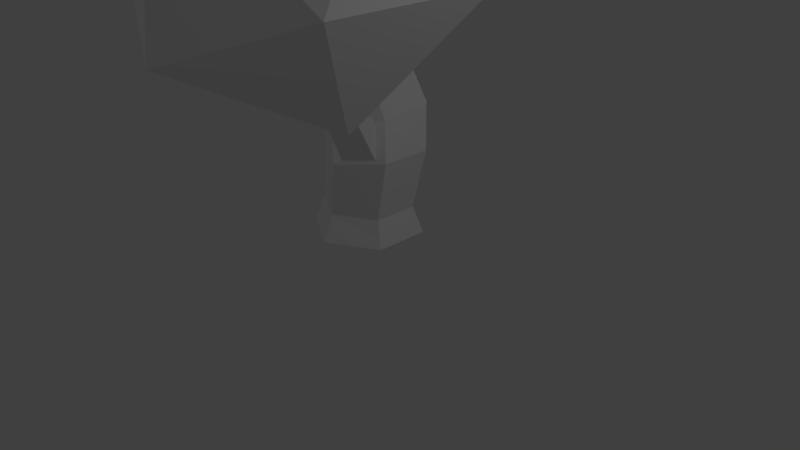 # Source: tree5.blend  (saved by Blender 2.78.0; exported with 4.5.12 LTS)
import bpy
from mathutils import Matrix  # noqa: F401  (used for matrix-valued properties, if any)

bpy.ops.wm.read_factory_settings(use_empty=True)
scene = bpy.context.scene
scene.name = 'Scene'

# ---- collections
col_collection_1 = bpy.data.collections.new('Collection 1'); scene.collection.children.link(col_collection_1)

# ---- world
world_world = bpy.data.worlds.new('World'); scene.world = world_world
world_world.color = (0.05088, 0.05088, 0.05088)
world_world.use_sun_shadow = False
world_world.sun_shadow_jitter_overblur = 0.0
world_world.cycles.sampling_method = 'MANUAL'

# ---- cameras
cam_camera = bpy.data.cameras.new('Camera')
cam_camera.clip_end = 100.0
cam_camera.lens = 35.0
cam_camera.sensor_width = 32.0
cam_camera.sensor_height = 18.0
cam_camera.ortho_scale = 7.314
cam_camera.dof.focus_distance = 0.0
cam_camera.dof.aperture_fstop = 128.0

# ---- lights
light_lamp_003 = bpy.data.lights.new('Lamp.003', 'POINT')
light_lamp_003.transmission_factor = 0.0
light_lamp_003.cutoff_distance = 30.0
light_lamp_003.use_shadow = False
light_lamp_003.energy = 100.0
light_lamp_003.shadow_buffer_clip_start = 1.001
light_lamp_003.shadow_soft_size = 0.1
light_lamp_003.shadow_maximum_resolution = 0.006
light_lamp_003.use_absolute_resolution = True
light_lamp_002 = bpy.data.lights.new('Lamp.002', 'POINT')
light_lamp_002.transmission_factor = 0.0
light_lamp_002.cutoff_distance = 30.0
light_lamp_002.energy = 100.0
light_lamp_002.shadow_buffer_clip_start = 1.001
light_lamp_002.shadow_soft_size = 0.1
light_lamp_002.shadow_maximum_resolution = 0.006
light_lamp_002.use_absolute_resolution = True
light_lamp_001 = bpy.data.lights.new('Lamp.001', 'POINT')
light_lamp_001.transmission_factor = 0.0
light_lamp_001.cutoff_distance = 30.0
light_lamp_001.energy = 100.0
light_lamp_001.shadow_buffer_clip_start = 1.001
light_lamp_001.shadow_soft_size = 0.1
light_lamp_001.shadow_maximum_resolution = 0.006
light_lamp_001.use_absolute_resolution = True
light_lamp = bpy.data.lights.new('Lamp', 'POINT')
light_lamp.transmission_factor = 0.0
light_lamp.cutoff_distance = 30.0
light_lamp.use_shadow = False
light_lamp.energy = 100.0
light_lamp.shadow_buffer_clip_start = 1.001
light_lamp.shadow_soft_size = 0.1
light_lamp.shadow_maximum_resolution = 0.006
light_lamp.use_absolute_resolution = True

# ---- meshes
me_icosphere_003 = bpy.data.meshes.new('Icosphere.003')
me_icosphere_003.from_pydata([(0.6157, 0.0, -1.733), (1.529, -0.9668, -0.3294), (-0.2036, -1.564, -0.9451), (-1.275, 0.0, -1.326), (-0.2036, 1.564, -0.9451), (1.529, 0.9668, -0.3294), (0.2036, -1.564, 0.9451), (-1.529, -0.9668, 0.3294), (-1.529, 0.9668, 0.3294), (0.2036, 1.564, 0.9451), (1.275, 0.0, 1.326), (-0.6157, 0.0, 1.733)], [], [(0, 1, 2), (1, 0, 5), (0, 2, 3), (0, 3, 4), (0, 4, 5), (1, 5, 10), (2, 1, 6), (3, 2, 7), (4, 3, 8), (5, 4, 9), (1, 10, 6), (2, 6, 7), (3, 7, 8), (4, 8, 9), (5, 9, 10), (6, 10, 11), (7, 6, 11), (8, 7, 11), (9, 8, 11), (10, 9, 11)])
me_icosphere_003.use_remesh_preserve_volume = False
me_icosphere_003.use_remesh_preserve_attributes = False
me_icosphere_003.use_mirror_vertex_groups = False
me_icosphere_003.update()
me_icosphere_002 = bpy.data.meshes.new('Icosphere.002')
me_icosphere_002.from_pydata([(0.3271, 0.0, -0.9204), (0.8123, -0.5135, -0.175), (-0.1081, -0.8309, -0.502), (-0.6769, 0.0, -0.7041), (-0.1081, 0.8309, -0.502), (0.8123, 0.5135, -0.175), (0.1081, -0.8309, 0.502), (-0.8123, -0.5135, 0.175), (-0.8123, 0.5135, 0.175), (0.1081, 0.8309, 0.502), (0.6769, 0.0, 0.7041), (-0.3271, 0.0, 0.9204)], [], [(0, 1, 2), (1, 0, 5), (0, 2, 3), (0, 3, 4), (0, 4, 5), (1, 5, 10), (2, 1, 6), (3, 2, 7), (4, 3, 8), (5, 4, 9), (1, 10, 6), (2, 6, 7), (3, 7, 8), (4, 8, 9), (5, 9, 10), (6, 10, 11), (7, 6, 11), (8, 7, 11), (9, 8, 11), (10, 9, 11)])
me_icosphere_002.use_remesh_preserve_volume = False
me_icosphere_002.use_remesh_preserve_attributes = False
me_icosphere_002.use_mirror_vertex_groups = False
me_icosphere_002.update()
me_icosphere_001 = bpy.data.meshes.new('Icosphere.001')
me_icosphere_001.from_pydata([(0.0, 0.0, -1.0), (0.7236, -0.5257, -0.4472), (-0.2764, -0.8506, -0.4472), (-0.8944, 0.0, -0.4472), (-0.2764, 0.8506, -0.4472), (0.7236, 0.5257, -0.4472), (0.2764, -0.8506, 0.4472), (-0.7236, -0.5257, 0.4472), (-0.7236, 0.5257, 0.4472), (0.2764, 0.8506, 0.4472), (0.8944, 0.0, 0.4472), (0.0, 0.0, 1.0)], [], [(0, 1, 2), (1, 0, 5), (0, 2, 3), (0, 3, 4), (0, 4, 5), (1, 5, 10), (2, 1, 6), (3, 2, 7), (4, 3, 8), (5, 4, 9), (1, 10, 6), (2, 6, 7), (3, 7, 8), (4, 8, 9), (5, 9, 10), (6, 10, 11), (7, 6, 11), (8, 7, 11), (9, 8, 11), (10, 9, 11)])
me_icosphere_001.use_remesh_preserve_volume = False
me_icosphere_001.use_remesh_preserve_attributes = False
me_icosphere_001.use_mirror_vertex_groups = False
me_icosphere_001.update()
me_icosphere = bpy.data.meshes.new('Icosphere')
me_icosphere.from_pydata([], [], [])
me_icosphere.use_remesh_preserve_volume = False
me_icosphere.use_remesh_preserve_attributes = False
me_icosphere.use_mirror_vertex_groups = False
me_icosphere.update()
me_cylinder = bpy.data.meshes.new('Cylinder')
me_cylinder.from_pydata([(-1.105e-08, 0.5793, 0.3423), (0.1284, 0.6379, 1.048), (0.5017, 0.2896, 0.3423), (0.6828, 0.3218, 1.126), (0.5017, -0.2896, 0.3423), (0.5622, -0.3704, 1.148), (-6.169e-08, -0.5793, 0.3423), (0.2154, -0.5783, 1.107), (-0.5017, -0.2896, 0.3423), (-0.4163, -0.3163, 0.9727), (-0.5017, 0.2896, 0.3423), (-0.4163, 0.3163, 0.9727), (-6.337e-09, 0.7114, 0.01046), (0.6161, 0.3557, 0.01046), (0.6161, -0.3557, 0.01046), (-6.853e-08, -0.7114, 0.01046), (-0.6161, -0.3557, 0.01046), (-0.6161, 0.3557, 0.01046), (0.5574, 0.4459, 1.669), (-0.2954, 0.7103, 1.715), (0.4695, -0.2746, 1.524), (0.1066, -0.4711, 1.468), (-0.567, -0.1952, 1.492), (-0.625, 0.5876, 1.769), (0.1769, 0.4351, 2.247), (-0.3269, 0.8087, 2.068), (0.1689, -0.1778, 2.174), (-0.364, -0.4751, 2.142), (-0.8909, -0.1691, 2.21), (-0.6257, 0.6619, 2.162), (0.005673, 0.0718, 3.177), (-0.4042, 0.3157, 3.166), (-0.000274, -0.4061, 3.185), (-0.4166, -0.6386, 3.212), (-0.8252, -0.3931, 3.214), (-0.82, 0.08327, 3.196), (0.2292, 0.191, 4.095), (-0.1913, 0.4404, 4.121), (0.2231, -0.2983, 4.083), (-0.2034, -0.5382, 4.096), (-0.6237, -0.2888, 4.122), (-0.6177, 0.2005, 4.134), (-0.06194, 0.02724, 4.829), (0.09522, 0.1156, 4.699), (-0.1932, 0.2867, 4.717), (-0.1954, 0.1064, 4.837), (-0.06387, -0.1281, 4.825), (0.09106, -0.22, 4.691), (-0.1992, -0.2042, 4.83), (-0.2015, -0.3846, 4.7), (-0.3327, -0.1251, 4.838), (-0.4898, -0.2135, 4.718), (-0.3308, 0.03026, 4.842), (-0.4857, 0.1222, 4.726), (0.1284, -0.6379, 1.048), (0.6828, -0.3218, 1.126), (-0.01068, -0.5196, 1.492), (0.5522, -0.2055, 1.58), (0.4213, -0.9866, 1.786), (0.7225, -0.8104, 1.824), (0.3007, -0.8296, 2.023), (0.6048, -0.6663, 2.076), (-0.01088, 0.7755, 1.668), (-0.5722, 0.4485, 1.578), (-0.3541, 0.7476, 2.313), (-0.8882, 0.4414, 2.291), (-0.53, 1.288, 2.161), (-0.8074, 1.2, 2.233), (-0.4932, 1.22, 2.418), (-0.7364, 1.098, 2.482), (0.5549, -1.14, 2.666), (0.5389, -1.173, 2.619), (0.7016, -1.081, 2.642), (0.6572, -1.084, 2.683), (0.4592, -1.045, 2.648), (0.5106, -1.068, 2.684), (0.6102, -1.014, 2.703), (0.6196, -0.9578, 2.68), (-0.6207, 1.475, 2.797), (-0.5968, 1.495, 2.733), (-0.7735, 1.439, 2.788), (-0.7296, 1.437, 2.826), (-0.554, 1.385, 2.822), (-0.596, 1.409, 2.844), (-0.6936, 1.365, 2.87), (-0.7118, 1.309, 2.858)], [], [(0, 1, 3, 2), (2, 3, 55, 4), (4, 55, 54, 6), (6, 54, 9, 8), (55, 3, 18, 57), (8, 9, 11, 10), (10, 11, 1, 0), (10, 0, 12, 17), (12, 13, 14, 15, 16, 17), (6, 8, 16, 15), (2, 4, 14, 13), (8, 10, 17, 16), (0, 2, 13, 12), (4, 6, 15, 14), (63, 22, 28, 65), (11, 9, 22, 63), (3, 1, 62, 18), (5, 20, 61, 59), (1, 11, 63, 62), (9, 54, 56, 22), (64, 65, 35, 31), (56, 57, 26, 27), (18, 62, 64, 24), (19, 23, 67, 66), (22, 56, 27, 28), (57, 18, 24, 26), (35, 34, 40, 41), (28, 27, 33, 34), (26, 24, 30, 32), (65, 28, 34, 35), (27, 26, 32, 33), (24, 64, 31, 30), (39, 38, 47, 49), (33, 32, 38, 39), (30, 31, 37, 36), (31, 35, 41, 37), (34, 33, 39, 40), (32, 30, 36, 38), (38, 36, 43, 47), (41, 40, 51, 53), (36, 37, 44, 43), (40, 39, 49, 51), (37, 41, 53, 44), (43, 44, 45, 42), (47, 43, 42, 46), (49, 47, 46, 48), (51, 49, 48, 50), (53, 51, 50, 52), (44, 53, 52, 45), (42, 45, 52, 50, 48, 46), (5, 7, 54, 55), (21, 20, 57, 56), (20, 5, 55, 57), (7, 21, 56, 54), (58, 59, 72, 71), (7, 5, 59, 58), (21, 7, 58, 60), (20, 21, 60, 61), (60, 58, 71, 74), (78, 81, 84, 83), (61, 60, 74, 77), (59, 61, 77, 72), (23, 19, 62, 63), (25, 29, 65, 64), (29, 23, 63, 65), (19, 25, 64, 62), (66, 67, 80, 79), (25, 19, 66, 68), (29, 25, 68, 69), (23, 29, 69, 67), (68, 66, 79, 82), (69, 68, 82, 85), (67, 69, 85, 80), (71, 72, 73, 70), (75, 76, 77, 74), (76, 73, 72, 77), (74, 71, 70, 75), (79, 80, 81, 78), (83, 84, 85, 82), (84, 81, 80, 85), (78, 83, 82, 79), (70, 73, 76, 75)])
me_cylinder.use_remesh_preserve_volume = False
me_cylinder.use_remesh_preserve_attributes = False
me_cylinder.use_mirror_vertex_groups = False
me_cylinder.update()

# ---- objects
ob_icosphere_003 = bpy.data.objects.new('Icosphere.003', me_icosphere_003)
ob_icosphere_002 = bpy.data.objects.new('Icosphere.002', me_icosphere_002)
ob_icosphere_001 = bpy.data.objects.new('Icosphere.001', me_icosphere_001)
ob_icosphere = bpy.data.objects.new('Icosphere', me_icosphere)
ob_cylinder = bpy.data.objects.new('Cylinder', me_cylinder)
ob_lamp_003 = bpy.data.objects.new('Lamp.003', light_lamp_003)
ob_lamp_002 = bpy.data.objects.new('Lamp.002', light_lamp_002)
ob_lamp_001 = bpy.data.objects.new('Lamp.001', light_lamp_001)
ob_lamp = bpy.data.objects.new('Lamp', light_lamp)
ob_camera = bpy.data.objects.new('Camera', cam_camera)

# ---- transforms, parenting, visibility, modifiers, constraints
ob_icosphere_003.location = (0.6778, -1.378, 3.685)
ob_icosphere_003.scale = (1.024, 1.024, 1.024)
ob_icosphere_003.lineart.crease_threshold = 0.0
ob_icosphere_002.location = (-0.7664, 1.91, 3.61)
ob_icosphere_002.scale = (1.217, 1.217, 1.217)
ob_icosphere_002.lineart.crease_threshold = 0.0
ob_icosphere_001.location = (-0.2666, -0.03512, 5.072)
ob_icosphere_001.rotation_euler = (0.0, -0.3414, 0.0)
ob_icosphere_001.scale = (2.583, 2.583, 2.583)
ob_icosphere_001.lineart.crease_threshold = 0.0
ob_icosphere.location = (-0.5188, -0.2094, 4.878)
ob_icosphere.scale = (2.524, 2.524, 2.524)
ob_icosphere.lineart.crease_threshold = 0.0
ob_cylinder.location = (0.0, 0.0, 0.0)
ob_cylinder.lineart.crease_threshold = 0.0
ob_lamp_003.location = (10.02, -11.75, 7.035)
ob_lamp_003.rotation_euler = (0.6503, 0.05522, 1.866)
ob_lamp_003.lock_rotations_4d = False
ob_lamp_003.empty_display_type = 'ARROWS'
ob_lamp_003.color = (0.0, 0.0, 0.0, 0.0)
ob_lamp_003.lineart.crease_threshold = 0.0
ob_lamp_002.location = (-7.416, 6.566, -0.1908)
ob_lamp_002.rotation_euler = (0.6503, 0.05522, 1.866)
ob_lamp_002.lock_rotations_4d = False
ob_lamp_002.empty_display_type = 'ARROWS'
ob_lamp_002.color = (0.0, 0.0, 0.0, 0.0)
ob_lamp_002.lineart.crease_threshold = 0.0
ob_lamp_001.location = (-7.416, -4.561, 8.07)
ob_lamp_001.rotation_euler = (0.6503, 0.05522, 1.866)
ob_lamp_001.lock_rotations_4d = False
ob_lamp_001.empty_display_type = 'ARROWS'
ob_lamp_001.color = (0.0, 0.0, 0.0, 0.0)
ob_lamp_001.lineart.crease_threshold = 0.0
ob_lamp.location = (5.902, 1.005, 5.904)
ob_lamp.rotation_euler = (0.6503, 0.05522, 1.866)
ob_lamp.lock_rotations_4d = False
ob_lamp.empty_display_type = 'ARROWS'
ob_lamp.color = (0.0, 0.0, 0.0, 0.0)
ob_lamp.lineart.crease_threshold = 0.0
ob_camera.location = (7.481, -6.508, 4.934)
ob_camera.rotation_euler = (1.109, 0.0, 0.8149)
ob_camera.lock_rotations_4d = False
ob_camera.empty_display_type = 'ARROWS'
ob_camera.color = (0.0, 0.0, 0.0, 0.0)
ob_camera.display_type = 'WIRE'
ob_camera.lineart.crease_threshold = 0.0

# ---- collection membership
col_collection_1.objects.link(ob_icosphere_003)
col_collection_1.objects.link(ob_icosphere_002)
col_collection_1.objects.link(ob_icosphere_001)
col_collection_1.objects.link(ob_icosphere)
col_collection_1.objects.link(ob_cylinder)
col_collection_1.objects.link(ob_lamp_003)
col_collection_1.objects.link(ob_lamp_002)
col_collection_1.objects.link(ob_lamp_001)
col_collection_1.objects.link(ob_lamp)
col_collection_1.objects.link(ob_camera)

# ---- scene / render settings (as saved in the file)
scene.camera = ob_camera
scene.frame_start = 1; scene.frame_end = 250; scene.frame_set(0)
scene.render.engine = 'BLENDER_EEVEE_NEXT'
scene.render.image_settings.color_depth = '16'
scene.render.dither_intensity = 0.0
scene.render.film_transparent = True
scene.cycles.use_denoising = False
scene.cycles.samples = 128
scene.cycles.sampling_pattern = 'TABULATED_SOBOL'
scene.cycles.light_sampling_threshold = 0.0
scene.cycles.use_adaptive_sampling = False
scene.cycles.use_light_tree = False
scene.cycles.blur_glossy = 0.0
scene.cycles.sample_clamp_indirect = 0.0
scene.view_settings.view_transform = 'Standard'
bpy.context.view_layer.update()
